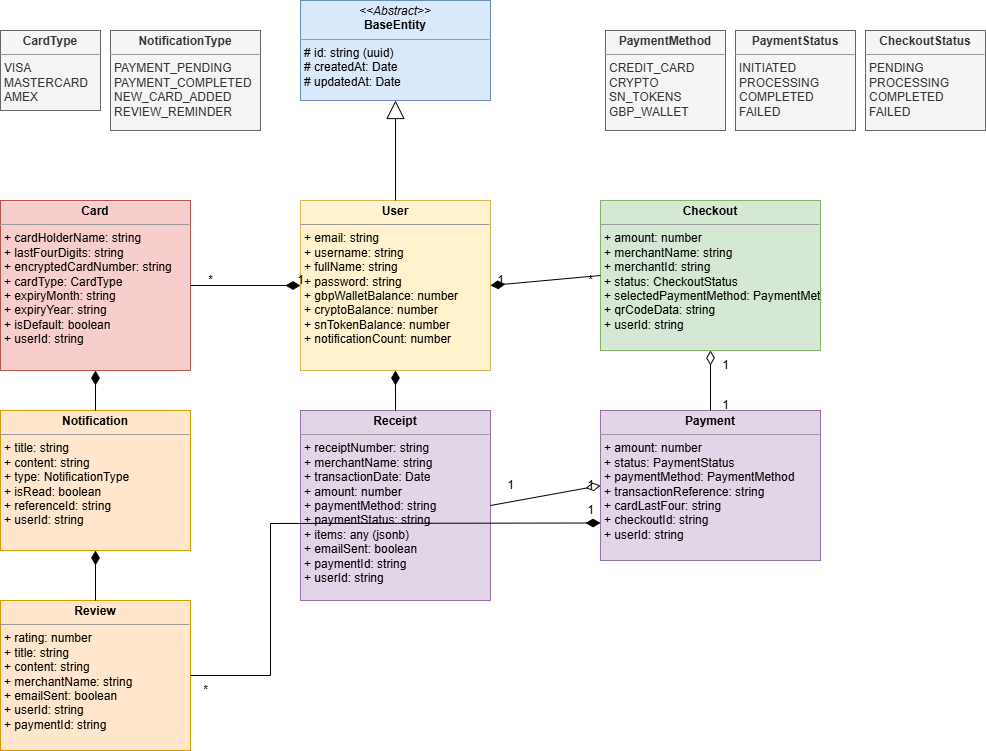

The diagram above was exported from draw.io. Its source (the exported page's mxGraphModel, read from the mxfile embedded in the PNG):
<mxGraphModel dx="1034" dy="466" grid="1" gridSize="10" guides="1" tooltips="1" connect="1" arrows="1" fold="1" page="1" pageScale="1" pageWidth="1100" pageHeight="850" background="#ffffff" math="0" shadow="0">
  <root>
    <mxCell id="0" />
    <mxCell id="1" parent="0" />
    <mxCell id="2" value="&lt;p style=&quot;margin:0px;margin-top:4px;text-align:center;&quot;&gt;&lt;i&gt;&amp;lt;&amp;lt;Abstract&amp;gt;&amp;gt;&lt;/i&gt;&lt;br&gt;&lt;b&gt;BaseEntity&lt;/b&gt;&lt;/p&gt;&lt;hr size=&quot;1&quot;&gt;&lt;p style=&quot;margin:0px;margin-left:4px;&quot;&gt;# id: string (uuid)&lt;br&gt;# createdAt: Date&lt;br&gt;# updatedAt: Date&lt;/p&gt;" style="verticalAlign=top;align=left;overflow=fill;fontSize=12;fontFamily=Helvetica;html=1;rounded=0;shadow=0;comic=0;labelBackgroundColor=none;strokeWidth=1;fillColor=#dae8fc;strokeColor=#6c8ebf;" parent="1" vertex="1">
      <mxGeometry x="400" y="40" width="190" height="100" as="geometry" />
    </mxCell>
    <mxCell id="3" value="&lt;p style=&quot;margin:0px;margin-top:4px;text-align:center;&quot;&gt;&lt;b&gt;User&lt;/b&gt;&lt;/p&gt;&lt;hr size=&quot;1&quot;&gt;&lt;p style=&quot;margin:0px;margin-left:4px;&quot;&gt;+ email: string&lt;br&gt;+ username: string&lt;br&gt;+ fullName: string&lt;br&gt;+ password: string&lt;br&gt;+ gbpWalletBalance: number&lt;br&gt;+ cryptoBalance: number&lt;br&gt;+ snTokenBalance: number&lt;br&gt;+ notificationCount: number&lt;/p&gt;" style="verticalAlign=top;align=left;overflow=fill;fontSize:12;fontFamily=Helvetica;html=1;rounded=0;shadow=0;comic=0;labelBackgroundColor=none;strokeWidth=1;fillColor=#fff2cc;strokeColor=#d6b656;" parent="1" vertex="1">
      <mxGeometry x="400" y="240" width="190" height="170" as="geometry" />
    </mxCell>
    <mxCell id="4" value="&lt;p style=&quot;margin:0px;margin-top:4px;text-align:center;&quot;&gt;&lt;b&gt;Card&lt;/b&gt;&lt;/p&gt;&lt;hr size=&quot;1&quot;&gt;&lt;p style=&quot;margin:0px;margin-left:4px;&quot;&gt;+ cardHolderName: string&lt;br&gt;+ lastFourDigits: string&lt;br&gt;+ encryptedCardNumber: string&lt;br&gt;+ cardType: CardType&lt;br&gt;+ expiryMonth: string&lt;br&gt;+ expiryYear: string&lt;br&gt;+ isDefault: boolean&lt;br&gt;+ userId: string&lt;/p&gt;" style="verticalAlign=top;align=left;overflow=fill;fontSize:12;fontFamily=Helvetica;html=1;rounded=0;shadow=0;comic=0;labelBackgroundColor=none;strokeWidth=1;fillColor=#f8cecc;strokeColor=#b85450;" parent="1" vertex="1">
      <mxGeometry x="100" y="240" width="190" height="170" as="geometry" />
    </mxCell>
    <mxCell id="5" value="&lt;p style=&quot;margin:0px;margin-top:4px;text-align:center;&quot;&gt;&lt;b&gt;Checkout&lt;/b&gt;&lt;/p&gt;&lt;hr size=&quot;1&quot;&gt;&lt;p style=&quot;margin:0px;margin-left:4px;&quot;&gt;+ amount: number&lt;br&gt;+ merchantName: string&lt;br&gt;+ merchantId: string&lt;br&gt;+ status: CheckoutStatus&lt;br&gt;+ selectedPaymentMethod: PaymentMethod&lt;br&gt;+ qrCodeData: string&lt;br&gt;+ userId: string&lt;/p&gt;" style="verticalAlign=top;align=left;overflow=fill;fontSize:12;fontFamily=Helvetica;html=1;rounded=0;shadow=0;comic=0;labelBackgroundColor=none;strokeWidth=1;fillColor=#d5e8d4;strokeColor=#82b366;" parent="1" vertex="1">
      <mxGeometry x="700" y="240" width="220" height="150" as="geometry" />
    </mxCell>
    <mxCell id="6" value="&lt;p style=&quot;margin:0px;margin-top:4px;text-align:center;&quot;&gt;&lt;b&gt;Payment&lt;/b&gt;&lt;/p&gt;&lt;hr size=&quot;1&quot;&gt;&lt;p style=&quot;margin:0px;margin-left:4px;&quot;&gt;+ amount: number&lt;br&gt;+ status: PaymentStatus&lt;br&gt;+ paymentMethod: PaymentMethod&lt;br&gt;+ transactionReference: string&lt;br&gt;+ cardLastFour: string&lt;br&gt;+ checkoutId: string&lt;br&gt;+ userId: string&lt;/p&gt;" style="verticalAlign=top;align=left;overflow=fill;fontSize:12;fontFamily=Helvetica;html=1;rounded=0;shadow=0;comic=0;labelBackgroundColor=none;strokeWidth=1;fillColor=#e1d5e7;strokeColor=#9673a6;" parent="1" vertex="1">
      <mxGeometry x="700" y="450" width="220" height="150" as="geometry" />
    </mxCell>
    <mxCell id="7" value="&lt;p style=&quot;margin:0px;margin-top:4px;text-align:center;&quot;&gt;&lt;b&gt;Receipt&lt;/b&gt;&lt;/p&gt;&lt;hr size=&quot;1&quot;&gt;&lt;p style=&quot;margin:0px;margin-left:4px;&quot;&gt;+ receiptNumber: string&lt;br&gt;+ merchantName: string&lt;br&gt;+ transactionDate: Date&lt;br&gt;+ amount: number&lt;br&gt;+ paymentMethod: string&lt;br&gt;+ paymentStatus: string&lt;br&gt;+ items: any (jsonb)&lt;br&gt;+ emailSent: boolean&lt;br&gt;+ paymentId: string&lt;br&gt;+ userId: string&lt;/p&gt;" style="verticalAlign=top;align=left;overflow=fill;fontSize:12;fontFamily=Helvetica;html=1;rounded=0;shadow=0;comic=0;labelBackgroundColor=none;strokeWidth=1;fillColor=#e1d5e7;strokeColor=#9673a6;" parent="1" vertex="1">
      <mxGeometry x="400" y="450" width="190" height="190" as="geometry" />
    </mxCell>
    <mxCell id="8" value="&lt;p style=&quot;margin:0px;margin-top:4px;text-align:center;&quot;&gt;&lt;b&gt;Notification&lt;/b&gt;&lt;/p&gt;&lt;hr size=&quot;1&quot;&gt;&lt;p style=&quot;margin:0px;margin-left:4px;&quot;&gt;+ title: string&lt;br&gt;+ content: string&lt;br&gt;+ type: NotificationType&lt;br&gt;+ isRead: boolean&lt;br&gt;+ referenceId: string&lt;br&gt;+ userId: string&lt;/p&gt;" style="verticalAlign=top;align=left;overflow=fill;fontSize:12;fontFamily=Helvetica;html=1;rounded=0;shadow=0;comic=0;labelBackgroundColor=none;strokeWidth=1;fillColor=#ffe6cc;strokeColor=#d79b00;" parent="1" vertex="1">
      <mxGeometry x="100" y="450" width="190" height="140" as="geometry" />
    </mxCell>
    <mxCell id="9" value="&lt;p style=&quot;margin:0px;margin-top:4px;text-align:center;&quot;&gt;&lt;b&gt;Review&lt;/b&gt;&lt;/p&gt;&lt;hr size=&quot;1&quot;&gt;&lt;p style=&quot;margin:0px;margin-left:4px;&quot;&gt;+ rating: number&lt;br&gt;+ title: string&lt;br&gt;+ content: string&lt;br&gt;+ merchantName: string&lt;br&gt;+ emailSent: boolean&lt;br&gt;+ userId: string&lt;br&gt;+ paymentId: string&lt;/p&gt;" style="verticalAlign=top;align=left;overflow=fill;fontSize:12;fontFamily=Helvetica;html=1;rounded=0;shadow=0;comic=0;labelBackgroundColor=none;strokeWidth=1;fillColor=#ffe6cc;strokeColor=#d79b00;" parent="1" vertex="1">
      <mxGeometry x="100" y="640" width="190" height="150" as="geometry" />
    </mxCell>
    <mxCell id="10" value="&lt;p style=&quot;margin:0px;margin-top:4px;text-align:center;&quot;&gt;&lt;b&gt;CardType&lt;/b&gt;&lt;/p&gt;&lt;hr size=&quot;1&quot;&gt;&lt;p style=&quot;margin:0px;margin-left:4px;&quot;&gt;VISA&lt;br&gt;MASTERCARD&lt;br&gt;AMEX&lt;/p&gt;" style="verticalAlign=top;align=left;overflow=fill;fontSize:12;fontFamily=Helvetica;html=1;rounded=0;shadow=0;comic=0;labelBackgroundColor=none;strokeWidth=1;fillColor=#f5f5f5;strokeColor=#666666;fontColor=#333333;" parent="1" vertex="1">
      <mxGeometry x="100" y="70" width="100" height="80" as="geometry" />
    </mxCell>
    <mxCell id="11" value="&lt;p style=&quot;margin:0px;margin-top:4px;text-align:center;&quot;&gt;&lt;b&gt;PaymentMethod&lt;/b&gt;&lt;/p&gt;&lt;hr size=&quot;1&quot;&gt;&lt;p style=&quot;margin:0px;margin-left:4px;&quot;&gt;CREDIT_CARD&lt;br&gt;CRYPTO&lt;br&gt;SN_TOKENS&lt;br&gt;GBP_WALLET&lt;/p&gt;" style="verticalAlign=top;align=left;overflow=fill;fontSize:12;fontFamily=Helvetica;html=1;rounded=0;shadow=0;comic=0;labelBackgroundColor=none;strokeWidth=1;fillColor=#f5f5f5;strokeColor=#666666;fontColor=#333333;" parent="1" vertex="1">
      <mxGeometry x="705" y="70" width="120" height="100" as="geometry" />
    </mxCell>
    <mxCell id="12" value="&lt;p style=&quot;margin:0px;margin-top:4px;text-align:center;&quot;&gt;&lt;b&gt;PaymentStatus&lt;/b&gt;&lt;/p&gt;&lt;hr size=&quot;1&quot;&gt;&lt;p style=&quot;margin:0px;margin-left:4px;&quot;&gt;INITIATED&lt;br&gt;PROCESSING&lt;br&gt;COMPLETED&lt;br&gt;FAILED&lt;/p&gt;" style="verticalAlign=top;align=left;overflow=fill;fontSize:12;fontFamily=Helvetica;html=1;rounded=0;shadow=0;comic=0;labelBackgroundColor=none;strokeWidth=1;fillColor=#f5f5f5;strokeColor=#666666;fontColor=#333333;" parent="1" vertex="1">
      <mxGeometry x="835" y="70" width="120" height="100" as="geometry" />
    </mxCell>
    <mxCell id="13" value="&lt;p style=&quot;margin:0px;margin-top:4px;text-align:center;&quot;&gt;&lt;b&gt;NotificationType&lt;/b&gt;&lt;/p&gt;&lt;hr size=&quot;1&quot;&gt;&lt;p style=&quot;margin:0px;margin-left:4px;&quot;&gt;PAYMENT_PENDING&lt;br&gt;PAYMENT_COMPLETED&lt;br&gt;NEW_CARD_ADDED&lt;br&gt;REVIEW_REMINDER&lt;/p&gt;" style="verticalAlign=top;align=left;overflow=fill;fontSize:12;fontFamily=Helvetica;html=1;rounded=0;shadow=0;comic=0;labelBackgroundColor=none;strokeWidth=1;fillColor=#f5f5f5;strokeColor=#666666;fontColor=#333333;" parent="1" vertex="1">
      <mxGeometry x="210" y="70" width="150" height="100" as="geometry" />
    </mxCell>
    <mxCell id="14" value="&lt;p style=&quot;margin:0px;margin-top:4px;text-align:center;&quot;&gt;&lt;b&gt;CheckoutStatus&lt;/b&gt;&lt;/p&gt;&lt;hr size=&quot;1&quot;&gt;&lt;p style=&quot;margin:0px;margin-left:4px;&quot;&gt;PENDING&lt;br&gt;PROCESSING&lt;br&gt;COMPLETED&lt;br&gt;FAILED&lt;/p&gt;" style="verticalAlign=top;align=left;overflow=fill;fontSize:12;fontFamily=Helvetica;html=1;rounded=0;shadow=0;comic=0;labelBackgroundColor=none;strokeWidth=1;fillColor=#f5f5f5;strokeColor=#666666;fontColor=#333333;" parent="1" vertex="1">
      <mxGeometry x="965" y="70" width="120" height="100" as="geometry" />
    </mxCell>
    <mxCell id="15" value="" style="endArrow=block;endSize=16;endFill=0;html=1;rounded=0;exitX=0.5;exitY=0;exitDx=0;exitDy=0;entryX=0.5;entryY=1;entryDx=0;entryDy=0;" parent="1" source="3" target="2" edge="1">
      <mxGeometry width="160" relative="1" as="geometry">
        <mxPoint x="470" y="180" as="sourcePoint" />
        <mxPoint x="630" y="180" as="targetPoint" />
      </mxGeometry>
    </mxCell>
    <mxCell id="16" value="" style="endArrow=diamondThin;endFill=1;endSize=12;html=1;rounded=0;exitX=1;exitY=0.5;exitDx=0;exitDy=0;entryX=0;entryY=0.5;entryDx=0;entryDy=0;" parent="1" source="4" target="3" edge="1">
      <mxGeometry width="160" relative="1" as="geometry">
        <mxPoint x="440" y="390" as="sourcePoint" />
        <mxPoint x="600" y="390" as="targetPoint" />
      </mxGeometry>
    </mxCell>
    <mxCell id="17" value="1" style="text;html=1;align=center;verticalAlign=middle;resizable=0;points=[];autosize=1;strokeColor=none;fillColor=none;" parent="1" vertex="1">
      <mxGeometry x="385" y="305" width="30" height="30" as="geometry" />
    </mxCell>
    <mxCell id="18" value="*" style="text;html=1;align=center;verticalAlign=middle;resizable=0;points=[];autosize=1;strokeColor=none;fillColor=none;" parent="1" vertex="1">
      <mxGeometry x="295" y="305" width="30" height="30" as="geometry" />
    </mxCell>
    <mxCell id="19" value="" style="endArrow=diamondThin;endFill=1;endSize=12;html=1;rounded=0;exitX=0.5;exitY=0;exitDx=0;exitDy=0;entryX=0.5;entryY=1;entryDx=0;entryDy=0;" parent="1" source="8" target="4" edge="1">
      <mxGeometry width="160" relative="1" as="geometry">
        <mxPoint x="440" y="390" as="sourcePoint" />
        <mxPoint x="600" y="390" as="targetPoint" />
      </mxGeometry>
    </mxCell>
    <mxCell id="20" value="" style="endArrow=diamondThin;endFill=1;endSize=12;html=1;rounded=0;exitX=0;exitY=0.5;exitDx=0;exitDy=0;entryX=1;entryY=0.5;entryDx=0;entryDy=0;" parent="1" source="5" target="3" edge="1">
      <mxGeometry width="160" relative="1" as="geometry">
        <mxPoint x="440" y="390" as="sourcePoint" />
        <mxPoint x="600" y="390" as="targetPoint" />
      </mxGeometry>
    </mxCell>
    <mxCell id="21" value="1" style="text;html=1;align=center;verticalAlign=middle;resizable=0;points=[];autosize=1;strokeColor=none;fillColor=none;" parent="1" vertex="1">
      <mxGeometry x="585" y="305" width="30" height="30" as="geometry" />
    </mxCell>
    <mxCell id="22" value="*" style="text;html=1;align=center;verticalAlign=middle;resizable=0;points=[];autosize=1;strokeColor=none;fillColor=none;" parent="1" vertex="1">
      <mxGeometry x="675" y="305" width="30" height="30" as="geometry" />
    </mxCell>
    <mxCell id="23" value="" style="endArrow=diamondThin;endFill=0;endSize=12;html=1;rounded=0;exitX=0.5;exitY=0;exitDx=0;exitDy=0;entryX=0.5;entryY=1;entryDx=0;entryDy=0;" parent="1" source="6" target="5" edge="1">
      <mxGeometry width="160" relative="1" as="geometry">
        <mxPoint x="440" y="390" as="sourcePoint" />
        <mxPoint x="600" y="390" as="targetPoint" />
      </mxGeometry>
    </mxCell>
    <mxCell id="24" value="1" style="text;html=1;align=center;verticalAlign=middle;resizable=0;points=[];autosize=1;strokeColor=none;fillColor=none;" parent="1" vertex="1">
      <mxGeometry x="810" y="390" width="30" height="30" as="geometry" />
    </mxCell>
    <mxCell id="25" value="1" style="text;html=1;align=center;verticalAlign=middle;resizable=0;points=[];autosize=1;strokeColor=none;fillColor=none;" parent="1" vertex="1">
      <mxGeometry x="810" y="430" width="30" height="30" as="geometry" />
    </mxCell>
    <mxCell id="26" value="" style="endArrow=diamondThin;endFill=0;endSize=12;html=1;rounded=0;exitX=1;exitY=0.5;exitDx=0;exitDy=0;entryX=0;entryY=0.5;entryDx=0;entryDy=0;" parent="1" source="7" target="6" edge="1">
      <mxGeometry width="160" relative="1" as="geometry">
        <mxPoint x="440" y="390" as="sourcePoint" />
        <mxPoint x="600" y="390" as="targetPoint" />
      </mxGeometry>
    </mxCell>
    <mxCell id="27" value="1" style="text;html=1;align=center;verticalAlign=middle;resizable=0;points=[];autosize=1;strokeColor=none;fillColor=none;" parent="1" vertex="1">
      <mxGeometry x="675" y="510" width="30" height="30" as="geometry" />
    </mxCell>
    <mxCell id="28" value="1" style="text;html=1;align=center;verticalAlign=middle;resizable=0;points=[];autosize=1;strokeColor=none;fillColor=none;" parent="1" vertex="1">
      <mxGeometry x="595" y="510" width="30" height="30" as="geometry" />
    </mxCell>
    <mxCell id="29" value="" style="endArrow=diamondThin;endFill=1;endSize=12;html=1;rounded=0;exitX=0.5;exitY=0;exitDx=0;exitDy=0;entryX=0.5;entryY=1;entryDx=0;entryDy=0;" parent="1" source="7" target="3" edge="1">
      <mxGeometry width="160" relative="1" as="geometry">
        <mxPoint x="440" y="390" as="sourcePoint" />
        <mxPoint x="600" y="390" as="targetPoint" />
      </mxGeometry>
    </mxCell>
    <mxCell id="30" value="" style="endArrow=diamondThin;endFill=1;endSize=12;html=1;rounded=0;exitX=1;exitY=0.5;exitDx=0;exitDy=0;entryX=0;entryY=0.75;entryDx=0;entryDy=0;" parent="1" source="9" target="6" edge="1">
      <mxGeometry width="160" relative="1" as="geometry">
        <mxPoint x="440" y="390" as="sourcePoint" />
        <mxPoint x="600" y="390" as="targetPoint" />
        <Array as="points">
          <mxPoint x="370" y="715" />
          <mxPoint x="370" y="563" />
        </Array>
      </mxGeometry>
    </mxCell>
    <mxCell id="31" value="1" style="text;html=1;align=center;verticalAlign=middle;resizable=0;points=[];autosize=1;strokeColor=none;fillColor=none;" parent="1" vertex="1">
      <mxGeometry x="675" y="535" width="30" height="30" as="geometry" />
    </mxCell>
    <mxCell id="32" value="*" style="text;html=1;align=center;verticalAlign=middle;resizable=0;points=[];autosize=1;strokeColor=none;fillColor=none;" parent="1" vertex="1">
      <mxGeometry x="290" y="715" width="30" height="30" as="geometry" />
    </mxCell>
    <mxCell id="33" value="" style="endArrow=diamondThin;endFill=1;endSize=12;html=1;rounded=0;exitX=0.5;exitY=0;exitDx=0;exitDy=0;entryX=0.5;entryY=1;entryDx=0;entryDy=0;" parent="1" source="9" target="8" edge="1">
      <mxGeometry width="160" relative="1" as="geometry">
        <mxPoint x="440" y="390" as="sourcePoint" />
        <mxPoint x="600" y="390" as="targetPoint" />
      </mxGeometry>
    </mxCell>
  </root>
</mxGraphModel>